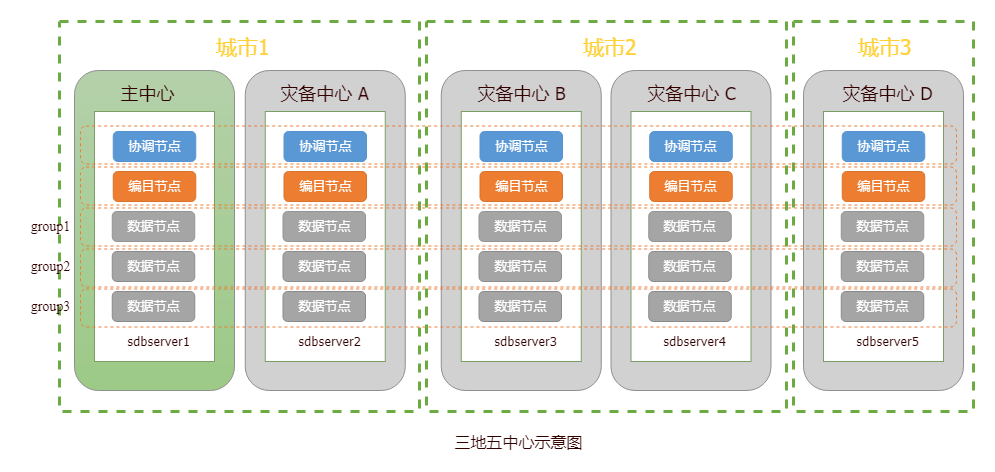

The diagram above was exported from draw.io. Its source (the exported page's mxGraphModel, read from the mxfile embedded in the PNG):
<mxGraphModel dx="3567" dy="926" grid="1" gridSize="10" guides="1" tooltips="1" connect="1" arrows="1" fold="1" page="1" pageScale="1" pageWidth="827" pageHeight="1169" math="0" shadow="0">
  <root>
    <mxCell id="0" />
    <mxCell id="1" parent="0" />
    <mxCell id="HfSiQ-lPEQvwCxTkHVNL-1" value="" style="rounded=0;whiteSpace=wrap;html=1;dashed=1;strokeWidth=3;fillColor=none;strokeColor=#6CAB42;" parent="1" vertex="1">
      <mxGeometry x="-1937" y="610" width="360" height="390" as="geometry" />
    </mxCell>
    <mxCell id="HfSiQ-lPEQvwCxTkHVNL-62" value="" style="rounded=0;whiteSpace=wrap;html=1;dashed=1;strokeWidth=3;fillColor=none;strokeColor=#6CAB42;" parent="1" vertex="1">
      <mxGeometry x="-1203" y="610" width="180" height="390" as="geometry" />
    </mxCell>
    <mxCell id="HfSiQ-lPEQvwCxTkHVNL-23" value="" style="rounded=0;whiteSpace=wrap;html=1;dashed=1;strokeWidth=3;fillColor=none;strokeColor=#6CAB42;" parent="1" vertex="1">
      <mxGeometry x="-1570" y="610" width="360" height="390" as="geometry" />
    </mxCell>
    <mxCell id="phwTSiPT958LNwP4y7eP-99" value="&lt;font color=&quot;#330000&quot; style=&quot;font-size: 16px&quot;&gt;三地五中心示意图&lt;/font&gt;" style="text;html=1;resizable=0;autosize=1;align=center;verticalAlign=middle;points=[];fillColor=none;strokeColor=none;rounded=0;strokeWidth=1;fontSize=16;fontFamily=Tahoma;" parent="1" vertex="1">
      <mxGeometry x="-1548" y="1020" width="140" height="20" as="geometry" />
    </mxCell>
    <mxCell id="3owUK5jLKChEguAGI5qH-1" value="" style="rounded=1;whiteSpace=wrap;html=1;strokeWidth=1;gradientDirection=south;fillColor=#D1D1D1;strokeColor=#8F8F8F;" parent="1" vertex="1">
      <mxGeometry x="-1751.25" y="659" width="160" height="320" as="geometry" />
    </mxCell>
    <mxCell id="3owUK5jLKChEguAGI5qH-2" value="" style="rounded=0;whiteSpace=wrap;html=1;strokeWidth=1;strokeColor=#7B9E65;" parent="1" vertex="1">
      <mxGeometry x="-1731.25" y="700" width="120" height="250" as="geometry" />
    </mxCell>
    <mxCell id="3owUK5jLKChEguAGI5qH-3" value="&lt;font color=&quot;#ffffff&quot; style=&quot;font-size: 13px&quot;&gt;协调节点&lt;/font&gt;" style="rounded=1;whiteSpace=wrap;html=1;strokeWidth=1;fillColor=#5A98D5;strokeColor=#5793CF;" parent="1" vertex="1">
      <mxGeometry x="-1712.5" y="720" width="82.5" height="30" as="geometry" />
    </mxCell>
    <mxCell id="3owUK5jLKChEguAGI5qH-4" value="&lt;font color=&quot;#ffffff&quot;&gt;&lt;span style=&quot;font-size: 13px&quot;&gt;编目节点&lt;/span&gt;&lt;/font&gt;" style="rounded=1;whiteSpace=wrap;html=1;strokeWidth=1;fillColor=#ED7D31;strokeColor=#D9722D;" parent="1" vertex="1">
      <mxGeometry x="-1712.5" y="760" width="82.5" height="30" as="geometry" />
    </mxCell>
    <mxCell id="3owUK5jLKChEguAGI5qH-5" value="&lt;span style=&quot;color: rgb(255 , 255 , 255) ; font-size: 13px&quot;&gt;数据节点&lt;/span&gt;" style="rounded=1;whiteSpace=wrap;html=1;strokeWidth=1;fillColor=#A5A5A5;strokeColor=#949494;" parent="1" vertex="1">
      <mxGeometry x="-1713.5" y="800" width="82.5" height="30" as="geometry" />
    </mxCell>
    <mxCell id="3owUK5jLKChEguAGI5qH-6" value="&lt;span style=&quot;color: rgb(255 , 255 , 255) ; font-size: 13px&quot;&gt;数据节点&lt;/span&gt;" style="rounded=1;whiteSpace=wrap;html=1;strokeWidth=1;fillColor=#A5A5A5;strokeColor=#8C8C8C;" parent="1" vertex="1">
      <mxGeometry x="-1713.5" y="840" width="82.5" height="30" as="geometry" />
    </mxCell>
    <mxCell id="3owUK5jLKChEguAGI5qH-7" value="&lt;span style=&quot;color: rgb(255 , 255 , 255) ; font-size: 13px&quot;&gt;数据节点&lt;/span&gt;" style="rounded=1;whiteSpace=wrap;html=1;strokeWidth=1;fillColor=#A5A5A5;strokeColor=#8A8A8A;" parent="1" vertex="1">
      <mxGeometry x="-1713.5" y="880" width="82.5" height="30" as="geometry" />
    </mxCell>
    <mxCell id="3owUK5jLKChEguAGI5qH-8" value="&lt;div&gt;&lt;span style=&quot;color: rgb(51 , 0 , 0) ; font-family: &amp;#34;tahoma&amp;#34; ; line-height: 100%&quot;&gt;&lt;font style=&quot;font-size: 13px&quot;&gt;sdbserver2&lt;/font&gt;&lt;/span&gt;&lt;/div&gt;" style="text;html=1;resizable=0;autosize=1;align=center;verticalAlign=middle;points=[];fillColor=none;strokeColor=none;rounded=0;strokeWidth=1;" parent="1" vertex="1">
      <mxGeometry x="-1707.5" y="920" width="80" height="20" as="geometry" />
    </mxCell>
    <mxCell id="HfSiQ-lPEQvwCxTkHVNL-2" value="" style="rounded=1;whiteSpace=wrap;html=1;strokeWidth=1;gradientDirection=south;strokeColor=#8F8F8F;fillColor=#B5D1AB;gradientColor=#9DCA87;" parent="1" vertex="1">
      <mxGeometry x="-1922" y="659" width="160" height="320" as="geometry" />
    </mxCell>
    <mxCell id="HfSiQ-lPEQvwCxTkHVNL-3" value="" style="rounded=0;whiteSpace=wrap;html=1;strokeWidth=1;strokeColor=#7B9E65;" parent="1" vertex="1">
      <mxGeometry x="-1902" y="700" width="120" height="250" as="geometry" />
    </mxCell>
    <mxCell id="HfSiQ-lPEQvwCxTkHVNL-4" value="&lt;font color=&quot;#ffffff&quot; style=&quot;font-size: 13px&quot;&gt;协调节点&lt;/font&gt;" style="rounded=1;whiteSpace=wrap;html=1;strokeWidth=1;fillColor=#5A98D5;strokeColor=#5793CF;" parent="1" vertex="1">
      <mxGeometry x="-1883.25" y="720" width="82.5" height="30" as="geometry" />
    </mxCell>
    <mxCell id="HfSiQ-lPEQvwCxTkHVNL-5" value="&lt;font color=&quot;#ffffff&quot;&gt;&lt;span style=&quot;font-size: 13px&quot;&gt;编目节点&lt;/span&gt;&lt;/font&gt;" style="rounded=1;whiteSpace=wrap;html=1;strokeWidth=1;fillColor=#ED7D31;strokeColor=#D9722D;" parent="1" vertex="1">
      <mxGeometry x="-1883.25" y="760" width="82.5" height="30" as="geometry" />
    </mxCell>
    <mxCell id="HfSiQ-lPEQvwCxTkHVNL-6" value="&lt;span style=&quot;color: rgb(255 , 255 , 255) ; font-size: 13px&quot;&gt;数据节点&lt;/span&gt;" style="rounded=1;whiteSpace=wrap;html=1;strokeWidth=1;fillColor=#A5A5A5;strokeColor=#949494;" parent="1" vertex="1">
      <mxGeometry x="-1884.25" y="800" width="82.5" height="30" as="geometry" />
    </mxCell>
    <mxCell id="HfSiQ-lPEQvwCxTkHVNL-7" value="&lt;span style=&quot;color: rgb(255 , 255 , 255) ; font-size: 13px&quot;&gt;数据节点&lt;/span&gt;" style="rounded=1;whiteSpace=wrap;html=1;strokeWidth=1;fillColor=#A5A5A5;strokeColor=#8C8C8C;" parent="1" vertex="1">
      <mxGeometry x="-1884.25" y="840" width="82.5" height="30" as="geometry" />
    </mxCell>
    <mxCell id="HfSiQ-lPEQvwCxTkHVNL-8" value="&lt;span style=&quot;color: rgb(255 , 255 , 255) ; font-size: 13px&quot;&gt;数据节点&lt;/span&gt;" style="rounded=1;whiteSpace=wrap;html=1;strokeWidth=1;fillColor=#A5A5A5;strokeColor=#8A8A8A;" parent="1" vertex="1">
      <mxGeometry x="-1884.25" y="880" width="82.5" height="30" as="geometry" />
    </mxCell>
    <mxCell id="HfSiQ-lPEQvwCxTkHVNL-9" value="&lt;div&gt;&lt;span style=&quot;color: rgb(51 , 0 , 0) ; font-family: &amp;#34;tahoma&amp;#34; ; line-height: 100%&quot;&gt;&lt;font style=&quot;font-size: 13px&quot;&gt;sdbserver1&lt;/font&gt;&lt;/span&gt;&lt;/div&gt;" style="text;html=1;resizable=0;autosize=1;align=center;verticalAlign=middle;points=[];fillColor=none;strokeColor=none;rounded=0;strokeWidth=1;" parent="1" vertex="1">
      <mxGeometry x="-1878.25" y="920" width="80" height="20" as="geometry" />
    </mxCell>
    <mxCell id="HfSiQ-lPEQvwCxTkHVNL-10" value="&lt;font color=&quot;#330000&quot; face=&quot;tahoma&quot;&gt;主中心&lt;/font&gt;" style="text;html=1;resizable=0;autosize=1;align=center;verticalAlign=middle;points=[];fillColor=none;strokeColor=none;rounded=0;strokeWidth=1;fontSize=18;" parent="1" vertex="1">
      <mxGeometry x="-1884.25" y="667" width="70" height="30" as="geometry" />
    </mxCell>
    <mxCell id="HfSiQ-lPEQvwCxTkHVNL-11" value="&lt;font face=&quot;tahoma&quot; style=&quot;font-size: 21px&quot; color=&quot;#ffd139&quot;&gt;&amp;nbsp;城市1&lt;/font&gt;" style="text;html=1;resizable=0;autosize=1;align=center;verticalAlign=middle;points=[];fillColor=none;strokeColor=none;rounded=0;strokeWidth=1;fontSize=21;" parent="1" vertex="1">
      <mxGeometry x="-1797" y="620" width="80" height="30" as="geometry" />
    </mxCell>
    <mxCell id="HfSiQ-lPEQvwCxTkHVNL-14" value="&lt;font color=&quot;#330000&quot; face=&quot;tahoma&quot; style=&quot;font-size: 18px&quot;&gt;&lt;span style=&quot;font-size: 18px&quot;&gt;&lt;span style=&quot;font-size: 18px&quot;&gt;灾备中心 A&lt;/span&gt;&lt;/span&gt;&lt;/font&gt;" style="text;html=1;resizable=0;autosize=1;align=center;verticalAlign=middle;points=[];fillColor=none;strokeColor=none;rounded=0;strokeWidth=1;fontSize=18;" parent="1" vertex="1">
      <mxGeometry x="-1722.25" y="667" width="100" height="30" as="geometry" />
    </mxCell>
    <mxCell id="HfSiQ-lPEQvwCxTkHVNL-15" value="" style="rounded=1;whiteSpace=wrap;html=1;strokeWidth=1;gradientDirection=south;fillColor=#D1D1D1;strokeColor=#8F8F8F;" parent="1" vertex="1">
      <mxGeometry x="-1385.5" y="659" width="160" height="320" as="geometry" />
    </mxCell>
    <mxCell id="HfSiQ-lPEQvwCxTkHVNL-16" value="" style="rounded=0;whiteSpace=wrap;html=1;strokeWidth=1;strokeColor=#7B9E65;" parent="1" vertex="1">
      <mxGeometry x="-1365.5" y="700" width="120" height="250" as="geometry" />
    </mxCell>
    <mxCell id="HfSiQ-lPEQvwCxTkHVNL-17" value="&lt;font color=&quot;#ffffff&quot; style=&quot;font-size: 13px&quot;&gt;协调节点&lt;/font&gt;" style="rounded=1;whiteSpace=wrap;html=1;strokeWidth=1;fillColor=#5A98D5;strokeColor=#5793CF;" parent="1" vertex="1">
      <mxGeometry x="-1346.75" y="720" width="82.5" height="30" as="geometry" />
    </mxCell>
    <mxCell id="HfSiQ-lPEQvwCxTkHVNL-18" value="&lt;font color=&quot;#ffffff&quot;&gt;&lt;span style=&quot;font-size: 13px&quot;&gt;编目节点&lt;/span&gt;&lt;/font&gt;" style="rounded=1;whiteSpace=wrap;html=1;strokeWidth=1;fillColor=#ED7D31;strokeColor=#D9722D;" parent="1" vertex="1">
      <mxGeometry x="-1346.75" y="760" width="82.5" height="30" as="geometry" />
    </mxCell>
    <mxCell id="HfSiQ-lPEQvwCxTkHVNL-19" value="&lt;span style=&quot;color: rgb(255 , 255 , 255) ; font-size: 13px&quot;&gt;数据节点&lt;/span&gt;" style="rounded=1;whiteSpace=wrap;html=1;strokeWidth=1;fillColor=#A5A5A5;strokeColor=#949494;" parent="1" vertex="1">
      <mxGeometry x="-1347.75" y="800" width="82.5" height="30" as="geometry" />
    </mxCell>
    <mxCell id="HfSiQ-lPEQvwCxTkHVNL-20" value="&lt;span style=&quot;color: rgb(255 , 255 , 255) ; font-size: 13px&quot;&gt;数据节点&lt;/span&gt;" style="rounded=1;whiteSpace=wrap;html=1;strokeWidth=1;fillColor=#A5A5A5;strokeColor=#8C8C8C;" parent="1" vertex="1">
      <mxGeometry x="-1347.75" y="840" width="82.5" height="30" as="geometry" />
    </mxCell>
    <mxCell id="HfSiQ-lPEQvwCxTkHVNL-21" value="&lt;span style=&quot;color: rgb(255 , 255 , 255) ; font-size: 13px&quot;&gt;数据节点&lt;/span&gt;" style="rounded=1;whiteSpace=wrap;html=1;strokeWidth=1;fillColor=#A5A5A5;strokeColor=#8A8A8A;" parent="1" vertex="1">
      <mxGeometry x="-1347.75" y="880" width="82.5" height="30" as="geometry" />
    </mxCell>
    <mxCell id="HfSiQ-lPEQvwCxTkHVNL-22" value="&lt;div&gt;&lt;span style=&quot;color: rgb(51 , 0 , 0) ; font-family: &amp;#34;tahoma&amp;#34; ; line-height: 100%&quot;&gt;&lt;font style=&quot;font-size: 13px&quot;&gt;sdbserver4&lt;/font&gt;&lt;/span&gt;&lt;/div&gt;" style="text;html=1;resizable=0;autosize=1;align=center;verticalAlign=middle;points=[];fillColor=none;strokeColor=none;rounded=0;strokeWidth=1;" parent="1" vertex="1">
      <mxGeometry x="-1341.75" y="920" width="80" height="20" as="geometry" />
    </mxCell>
    <mxCell id="HfSiQ-lPEQvwCxTkHVNL-24" value="" style="rounded=1;whiteSpace=wrap;html=1;strokeWidth=1;gradientDirection=south;strokeColor=#8F8F8F;fillColor=#D1D1D1;" parent="1" vertex="1">
      <mxGeometry x="-1555.25" y="659" width="160" height="320" as="geometry" />
    </mxCell>
    <mxCell id="HfSiQ-lPEQvwCxTkHVNL-25" value="" style="rounded=0;whiteSpace=wrap;html=1;strokeWidth=1;strokeColor=#7B9E65;" parent="1" vertex="1">
      <mxGeometry x="-1535.25" y="700" width="120" height="250" as="geometry" />
    </mxCell>
    <mxCell id="HfSiQ-lPEQvwCxTkHVNL-26" value="&lt;font color=&quot;#ffffff&quot; style=&quot;font-size: 13px&quot;&gt;协调节点&lt;/font&gt;" style="rounded=1;whiteSpace=wrap;html=1;strokeWidth=1;fillColor=#5A98D5;strokeColor=#5793CF;" parent="1" vertex="1">
      <mxGeometry x="-1516.5" y="720" width="82.5" height="30" as="geometry" />
    </mxCell>
    <mxCell id="HfSiQ-lPEQvwCxTkHVNL-27" value="&lt;font color=&quot;#ffffff&quot;&gt;&lt;span style=&quot;font-size: 13px&quot;&gt;编目节点&lt;/span&gt;&lt;/font&gt;" style="rounded=1;whiteSpace=wrap;html=1;strokeWidth=1;fillColor=#ED7D31;strokeColor=#D9722D;" parent="1" vertex="1">
      <mxGeometry x="-1516.5" y="760" width="82.5" height="30" as="geometry" />
    </mxCell>
    <mxCell id="HfSiQ-lPEQvwCxTkHVNL-28" value="&lt;span style=&quot;color: rgb(255 , 255 , 255) ; font-size: 13px&quot;&gt;数据节点&lt;/span&gt;" style="rounded=1;whiteSpace=wrap;html=1;strokeWidth=1;fillColor=#A5A5A5;strokeColor=#949494;" parent="1" vertex="1">
      <mxGeometry x="-1517.5" y="800" width="82.5" height="30" as="geometry" />
    </mxCell>
    <mxCell id="HfSiQ-lPEQvwCxTkHVNL-29" value="&lt;span style=&quot;color: rgb(255 , 255 , 255) ; font-size: 13px&quot;&gt;数据节点&lt;/span&gt;" style="rounded=1;whiteSpace=wrap;html=1;strokeWidth=1;fillColor=#A5A5A5;strokeColor=#8C8C8C;" parent="1" vertex="1">
      <mxGeometry x="-1517.5" y="840" width="82.5" height="30" as="geometry" />
    </mxCell>
    <mxCell id="HfSiQ-lPEQvwCxTkHVNL-30" value="&lt;span style=&quot;color: rgb(255 , 255 , 255) ; font-size: 13px&quot;&gt;数据节点&lt;/span&gt;" style="rounded=1;whiteSpace=wrap;html=1;strokeWidth=1;fillColor=#A5A5A5;strokeColor=#8A8A8A;" parent="1" vertex="1">
      <mxGeometry x="-1517.5" y="880" width="82.5" height="30" as="geometry" />
    </mxCell>
    <mxCell id="HfSiQ-lPEQvwCxTkHVNL-31" value="&lt;div&gt;&lt;span style=&quot;color: rgb(51 , 0 , 0) ; font-family: &amp;#34;tahoma&amp;#34; ; line-height: 100%&quot;&gt;&lt;font style=&quot;font-size: 13px&quot;&gt;sdbserver3&lt;/font&gt;&lt;/span&gt;&lt;/div&gt;" style="text;html=1;resizable=0;autosize=1;align=center;verticalAlign=middle;points=[];fillColor=none;strokeColor=none;rounded=0;strokeWidth=1;" parent="1" vertex="1">
      <mxGeometry x="-1511.5" y="920" width="80" height="20" as="geometry" />
    </mxCell>
    <mxCell id="HfSiQ-lPEQvwCxTkHVNL-32" value="&lt;font color=&quot;#330000&quot; face=&quot;tahoma&quot;&gt;灾备中心 B&lt;/font&gt;" style="text;html=1;resizable=0;autosize=1;align=center;verticalAlign=middle;points=[];fillColor=none;strokeColor=none;rounded=0;strokeWidth=1;fontSize=18;" parent="1" vertex="1">
      <mxGeometry x="-1525.25" y="667" width="100" height="30" as="geometry" />
    </mxCell>
    <mxCell id="HfSiQ-lPEQvwCxTkHVNL-33" value="&lt;font color=&quot;#330000&quot; face=&quot;tahoma&quot; style=&quot;font-size: 18px&quot;&gt;&lt;span style=&quot;font-size: 18px&quot;&gt;&lt;span style=&quot;font-size: 18px&quot;&gt;灾备中心 C&lt;/span&gt;&lt;/span&gt;&lt;/font&gt;" style="text;html=1;resizable=0;autosize=1;align=center;verticalAlign=middle;points=[];fillColor=none;strokeColor=none;rounded=0;strokeWidth=1;fontSize=18;" parent="1" vertex="1">
      <mxGeometry x="-1355.5" y="667" width="100" height="30" as="geometry" />
    </mxCell>
    <mxCell id="HfSiQ-lPEQvwCxTkHVNL-53" value="" style="rounded=1;whiteSpace=wrap;html=1;strokeWidth=1;gradientDirection=south;fillColor=#D1D1D1;strokeColor=#8F8F8F;" parent="1" vertex="1">
      <mxGeometry x="-1193" y="659" width="160" height="320" as="geometry" />
    </mxCell>
    <mxCell id="HfSiQ-lPEQvwCxTkHVNL-54" value="" style="rounded=0;whiteSpace=wrap;html=1;strokeWidth=1;strokeColor=#7B9E65;" parent="1" vertex="1">
      <mxGeometry x="-1173" y="700" width="120" height="250" as="geometry" />
    </mxCell>
    <mxCell id="HfSiQ-lPEQvwCxTkHVNL-55" value="&lt;font color=&quot;#ffffff&quot; style=&quot;font-size: 13px&quot;&gt;协调节点&lt;/font&gt;" style="rounded=1;whiteSpace=wrap;html=1;strokeWidth=1;fillColor=#5A98D5;strokeColor=#5793CF;" parent="1" vertex="1">
      <mxGeometry x="-1154.25" y="720" width="82.5" height="30" as="geometry" />
    </mxCell>
    <mxCell id="HfSiQ-lPEQvwCxTkHVNL-56" value="&lt;font color=&quot;#ffffff&quot;&gt;&lt;span style=&quot;font-size: 13px&quot;&gt;编目节点&lt;/span&gt;&lt;/font&gt;" style="rounded=1;whiteSpace=wrap;html=1;strokeWidth=1;fillColor=#ED7D31;strokeColor=#D9722D;" parent="1" vertex="1">
      <mxGeometry x="-1154.25" y="760" width="82.5" height="30" as="geometry" />
    </mxCell>
    <mxCell id="HfSiQ-lPEQvwCxTkHVNL-57" value="&lt;span style=&quot;color: rgb(255 , 255 , 255) ; font-size: 13px&quot;&gt;数据节点&lt;/span&gt;" style="rounded=1;whiteSpace=wrap;html=1;strokeWidth=1;fillColor=#A5A5A5;strokeColor=#949494;" parent="1" vertex="1">
      <mxGeometry x="-1155.25" y="800" width="82.5" height="30" as="geometry" />
    </mxCell>
    <mxCell id="HfSiQ-lPEQvwCxTkHVNL-58" value="&lt;span style=&quot;color: rgb(255 , 255 , 255) ; font-size: 13px&quot;&gt;数据节点&lt;/span&gt;" style="rounded=1;whiteSpace=wrap;html=1;strokeWidth=1;fillColor=#A5A5A5;strokeColor=#8C8C8C;" parent="1" vertex="1">
      <mxGeometry x="-1155.25" y="840" width="82.5" height="30" as="geometry" />
    </mxCell>
    <mxCell id="HfSiQ-lPEQvwCxTkHVNL-59" value="&lt;span style=&quot;color: rgb(255 , 255 , 255) ; font-size: 13px&quot;&gt;数据节点&lt;/span&gt;" style="rounded=1;whiteSpace=wrap;html=1;strokeWidth=1;fillColor=#A5A5A5;strokeColor=#8A8A8A;" parent="1" vertex="1">
      <mxGeometry x="-1155.25" y="880" width="82.5" height="30" as="geometry" />
    </mxCell>
    <mxCell id="HfSiQ-lPEQvwCxTkHVNL-60" value="&lt;div&gt;&lt;span style=&quot;color: rgb(51 , 0 , 0) ; font-family: &amp;#34;tahoma&amp;#34; ; line-height: 100%&quot;&gt;&lt;font style=&quot;font-size: 13px&quot;&gt;sdbserver5&lt;/font&gt;&lt;/span&gt;&lt;/div&gt;" style="text;html=1;resizable=0;autosize=1;align=center;verticalAlign=middle;points=[];fillColor=none;strokeColor=none;rounded=0;strokeWidth=1;" parent="1" vertex="1">
      <mxGeometry x="-1149.25" y="920" width="80" height="20" as="geometry" />
    </mxCell>
    <mxCell id="HfSiQ-lPEQvwCxTkHVNL-61" value="&lt;font color=&quot;#330000&quot; face=&quot;tahoma&quot; style=&quot;font-size: 18px&quot;&gt;&lt;span style=&quot;font-size: 18px&quot;&gt;&lt;span style=&quot;font-size: 18px&quot;&gt;灾备中心 D&lt;/span&gt;&lt;/span&gt;&lt;/font&gt;" style="text;html=1;resizable=0;autosize=1;align=center;verticalAlign=middle;points=[];fillColor=none;strokeColor=none;rounded=0;strokeWidth=1;fontSize=18;" parent="1" vertex="1">
      <mxGeometry x="-1164.25" y="667" width="110" height="30" as="geometry" />
    </mxCell>
    <mxCell id="HfSiQ-lPEQvwCxTkHVNL-63" value="&lt;font face=&quot;tahoma&quot; style=&quot;font-size: 21px&quot; color=&quot;#ffd139&quot;&gt;&amp;nbsp;城市2&lt;/font&gt;" style="text;html=1;resizable=0;autosize=1;align=center;verticalAlign=middle;points=[];fillColor=none;strokeColor=none;rounded=0;strokeWidth=1;fontSize=21;" parent="1" vertex="1">
      <mxGeometry x="-1430" y="620" width="80" height="30" as="geometry" />
    </mxCell>
    <mxCell id="HfSiQ-lPEQvwCxTkHVNL-64" value="&lt;font face=&quot;tahoma&quot; style=&quot;font-size: 21px&quot; color=&quot;#ffd139&quot;&gt;&amp;nbsp;城市3&lt;/font&gt;" style="text;html=1;resizable=0;autosize=1;align=center;verticalAlign=middle;points=[];fillColor=none;strokeColor=none;rounded=0;strokeWidth=1;fontSize=21;" parent="1" vertex="1">
      <mxGeometry x="-1155.25" y="620" width="80" height="30" as="geometry" />
    </mxCell>
    <mxCell id="HfSiQ-lPEQvwCxTkHVNL-65" value="" style="rounded=1;whiteSpace=wrap;html=1;dashed=1;strokeColor=#ED7D31;strokeWidth=1;fillColor=none;gradientColor=none;" parent="1" vertex="1">
      <mxGeometry x="-1916" y="714.5" width="876" height="38" as="geometry" />
    </mxCell>
    <mxCell id="HfSiQ-lPEQvwCxTkHVNL-66" value="" style="rounded=1;whiteSpace=wrap;html=1;dashed=1;strokeColor=#ED7D31;strokeWidth=1;fillColor=none;gradientColor=none;" parent="1" vertex="1">
      <mxGeometry x="-1916" y="755.5" width="876" height="38" as="geometry" />
    </mxCell>
    <mxCell id="HfSiQ-lPEQvwCxTkHVNL-67" value="" style="rounded=1;whiteSpace=wrap;html=1;dashed=1;strokeColor=#ED7D31;strokeWidth=1;fillColor=none;gradientColor=none;" parent="1" vertex="1">
      <mxGeometry x="-1916" y="796.5" width="876" height="38" as="geometry" />
    </mxCell>
    <mxCell id="HfSiQ-lPEQvwCxTkHVNL-68" value="" style="rounded=1;whiteSpace=wrap;html=1;dashed=1;strokeColor=#ED7D31;strokeWidth=1;fillColor=none;gradientColor=none;" parent="1" vertex="1">
      <mxGeometry x="-1916" y="837.5" width="876" height="38" as="geometry" />
    </mxCell>
    <mxCell id="HfSiQ-lPEQvwCxTkHVNL-69" value="" style="rounded=1;whiteSpace=wrap;html=1;dashed=1;strokeColor=#ED7D31;strokeWidth=1;fillColor=none;gradientColor=none;" parent="1" vertex="1">
      <mxGeometry x="-1916" y="877.5" width="876" height="38" as="geometry" />
    </mxCell>
    <mxCell id="HfSiQ-lPEQvwCxTkHVNL-70" value="&lt;font color=&quot;#330000&quot; style=&quot;font-size: 14px&quot;&gt;&lt;span style=&quot;font-size: 14px&quot;&gt;&lt;span style=&quot;font-size: 14px&quot;&gt;group1&lt;/span&gt;&lt;/span&gt;&lt;/font&gt;" style="text;html=1;resizable=0;autosize=1;align=center;verticalAlign=middle;points=[];fillColor=none;strokeColor=none;rounded=0;strokeWidth=1;fontSize=14;fontFamily=Times New Roman;fontStyle=0" parent="1" vertex="1">
      <mxGeometry x="-1976" y="805" width="60" height="20" as="geometry" />
    </mxCell>
    <mxCell id="HfSiQ-lPEQvwCxTkHVNL-71" value="&lt;font color=&quot;#330000&quot; style=&quot;font-size: 14px&quot;&gt;&lt;span style=&quot;font-size: 14px&quot;&gt;&lt;span style=&quot;font-size: 14px&quot;&gt;group2&lt;/span&gt;&lt;/span&gt;&lt;/font&gt;" style="text;html=1;resizable=0;autosize=1;align=center;verticalAlign=middle;points=[];fillColor=none;strokeColor=none;rounded=0;strokeWidth=1;fontSize=14;fontFamily=Times New Roman;fontStyle=0" parent="1" vertex="1">
      <mxGeometry x="-1976" y="845" width="60" height="20" as="geometry" />
    </mxCell>
    <mxCell id="HfSiQ-lPEQvwCxTkHVNL-72" value="&lt;font color=&quot;#330000&quot; style=&quot;font-size: 14px&quot;&gt;&lt;span style=&quot;font-size: 14px&quot;&gt;&lt;span style=&quot;font-size: 14px&quot;&gt;group3&lt;/span&gt;&lt;/span&gt;&lt;/font&gt;" style="text;html=1;resizable=0;autosize=1;align=center;verticalAlign=middle;points=[];fillColor=none;strokeColor=none;rounded=0;strokeWidth=1;fontSize=14;fontFamily=Times New Roman;fontStyle=0" parent="1" vertex="1">
      <mxGeometry x="-1976" y="885" width="60" height="20" as="geometry" />
    </mxCell>
  </root>
</mxGraphModel>